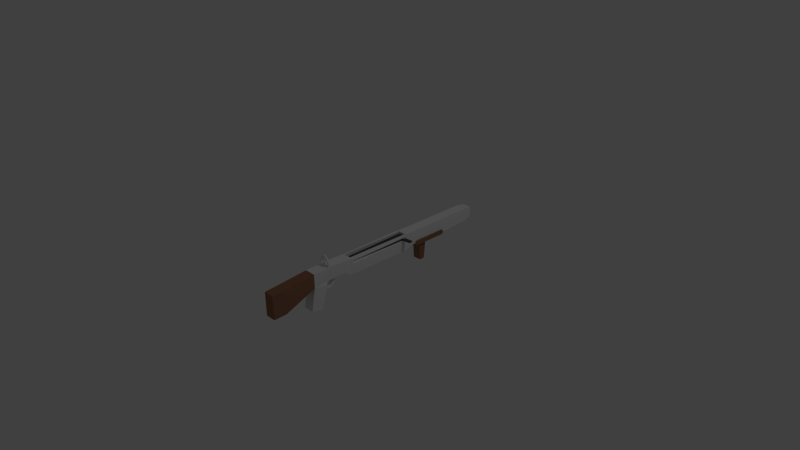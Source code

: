 # Source: RocketLauncher.blend  (saved by Blender 2.71.0; exported with 4.5.12 LTS)
import bpy
from mathutils import Matrix  # noqa: F401  (used for matrix-valued properties, if any)

bpy.ops.wm.read_factory_settings(use_empty=True)
scene = bpy.context.scene
scene.name = 'Scene'

# ---- collections
col_collection_1 = bpy.data.collections.new('Collection 1'); scene.collection.children.link(col_collection_1)

# ---- materials (node trees are filled in below, after node groups)
mat_rocketmaterial = bpy.data.materials.new('RocketMaterial')
mat_rocketmaterial.alpha_threshold = 0.0
mat_rocketmaterial.use_transparent_shadow = False
mat_rocketmaterial.diffuse_color = (0.2738, 0.2738, 0.2738, 1.0)
mat_rocketmaterial.roughness = 0.5
mat_rocketmaterial.line_color = (0.0, 0.0, 0.0, 1.0)
mat_rocketred = bpy.data.materials.new('RocketRed')
mat_rocketred.alpha_threshold = 0.0
mat_rocketred.use_transparent_shadow = False
mat_rocketred.diffuse_color = (0.8, 0.002849, 0.0, 1.0)
mat_rocketred.roughness = 0.5
mat_rocketred.line_color = (0.0, 0.0, 0.0, 1.0)
mat_rocketlaunchercylinder = bpy.data.materials.new('RocketLauncherCylinder')
mat_rocketlaunchercylinder.alpha_threshold = 0.0
mat_rocketlaunchercylinder.use_transparent_shadow = False
mat_rocketlaunchercylinder.diffuse_color = (0.08001, 0.08001, 0.08001, 1.0)
mat_rocketlaunchercylinder.roughness = 0.5
mat_rocketlaunchercylinder.line_color = (0.0, 0.0, 0.0, 1.0)
mat_rocketlauncher = bpy.data.materials.new('RocketLauncher')
mat_rocketlauncher.alpha_threshold = 0.0
mat_rocketlauncher.use_transparent_shadow = False
mat_rocketlauncher.roughness = 0.5
mat_rocketlauncher.line_color = (0.0, 0.0, 0.0, 1.0)
mat_rocketlauncherbarrel = bpy.data.materials.new('RocketLauncherBarrel')
mat_rocketlauncherbarrel.alpha_threshold = 0.0
mat_rocketlauncherbarrel.use_transparent_shadow = False
mat_rocketlauncherbarrel.diffuse_color = (0.0, 0.0, 0.0, 1.0)
mat_rocketlauncherbarrel.roughness = 0.5
mat_rocketlauncherbarrel.line_color = (0.0, 0.0, 0.0, 1.0)
mat_rocketlauncherwood = bpy.data.materials.new('RocketLauncherWood')
mat_rocketlauncherwood.alpha_threshold = 0.0
mat_rocketlauncherwood.use_transparent_shadow = False
mat_rocketlauncherwood.diffuse_color = (0.3032, 0.1461, 0.08713, 1.0)
mat_rocketlauncherwood.roughness = 0.5
mat_rocketlauncherwood.line_color = (0.0, 0.0, 0.0, 1.0)

# ---- material node trees

# ---- world
world_world = bpy.data.worlds.new('World'); scene.world = world_world
world_world.color = (0.05088, 0.05088, 0.05088)
world_world.use_sun_shadow = False
world_world.sun_shadow_jitter_overblur = 0.0
world_world.cycles.sampling_method = 'MANUAL'
world_world.cycles.sample_map_resolution = 256

# ---- cameras
cam_camera = bpy.data.cameras.new('Camera')
cam_camera.clip_end = 100.0
cam_camera.lens = 35.0
cam_camera.sensor_width = 32.0
cam_camera.sensor_height = 18.0
cam_camera.ortho_scale = 7.314
cam_camera.dof.focus_distance = 0.0
cam_camera.dof.aperture_fstop = 128.0

# ---- lights
light_lamp = bpy.data.lights.new('Lamp', 'POINT')
light_lamp.transmission_factor = 0.0
light_lamp.cutoff_distance = 30.0
light_lamp.energy = 100.0
light_lamp.shadow_buffer_clip_start = 1.001
light_lamp.shadow_soft_size = 0.1
light_lamp.shadow_maximum_resolution = 0.006
light_lamp.use_absolute_resolution = True
light_lamp.cycles.use_multiple_importance_sampling = False

# ---- meshes
me_cylinder_001 = bpy.data.meshes.new('Cylinder.001')
me_cylinder_001.from_pydata([(6.591e-08, 0.5458, -0.67), (6.591e-08, 0.5458, 0.9157), (0.1065, 0.5353, -0.67), (0.1065, 0.5353, 0.9157), (0.2089, 0.5043, -0.67), (0.2089, 0.5043, 0.9157), (0.3032, 0.4538, -0.67), (0.3032, 0.4538, 0.9157), (0.386, 0.386, -0.67), (0.386, 0.386, 0.9157), (0.4538, 0.3032, -0.67), (0.4538, 0.3032, 0.9157), (0.5043, 0.2089, -0.67), (0.5043, 0.2089, 0.9157), (0.5353, 0.1065, -0.67), (0.5353, 0.1065, 0.9157), (0.5458, -1.619e-07, -0.67), (0.5458, 1.419e-06, 0.9157), (0.5353, -0.1065, -0.67), (0.5353, -0.1065, 0.9157), (0.5043, -0.2089, -0.67), (0.5043, -0.2089, 0.9157), (0.4538, -0.3032, -0.67), (0.4538, -0.3032, 0.9157), (0.386, -0.386, -0.67), (0.386, -0.386, 0.9157), (0.3032, -0.4538, -0.67), (0.3032, -0.4538, 0.9157), (0.2089, -0.5043, -0.67), (0.2089, -0.5043, 0.9157), (0.1065, -0.5353, -0.67), (0.1065, -0.5353, 0.9157), (-1.119e-07, -0.5458, -0.67), (-1.119e-07, -0.5458, 0.9157), (-0.1065, -0.5353, -0.67), (-0.1065, -0.5353, 0.9157), (-0.2089, -0.5043, -0.67), (-0.2089, -0.5043, 0.9157), (-0.3032, -0.4538, -0.67), (-0.3032, -0.4538, 0.9157), (-0.386, -0.386, -0.67), (-0.386, -0.386, 0.9157), (-0.4538, -0.3032, -0.67), (-0.4538, -0.3032, 0.9157), (-0.5043, -0.2089, -0.67), (-0.5043, -0.2089, 0.9157), (-0.5353, -0.1065, -0.67), (-0.5353, -0.1065, 0.9157), (-0.5458, 3.239e-07, -0.67), (-0.5458, 1.904e-06, 0.9157), (-0.5353, 0.1065, -0.67), (-0.5353, 0.1065, 0.9157), (-0.5043, 0.2089, -0.67), (-0.5043, 0.2089, 0.9157), (-0.4538, 0.3032, -0.67), (-0.4538, 0.3032, 0.9157), (-0.386, 0.386, -0.67), (-0.386, 0.386, 0.9157), (-0.3032, 0.4538, -0.67), (-0.3032, 0.4538, 0.9157), (-0.2089, 0.5043, -0.67), (-0.2089, 0.5043, 0.9157), (-0.1065, 0.5353, -0.67), (-0.1065, 0.5353, 0.9157), (4.55e-07, -3.254e-07, -1.017), (4.563e-07, -3.254e-07, -1.017), (4.563e-07, -3.254e-07, -1.017), (4.563e-07, -3.254e-07, -1.017), (4.563e-07, -3.254e-07, -1.017), (4.563e-07, -3.254e-07, -1.017), (4.563e-07, -3.417e-07, -1.017), (4.563e-07, -3.417e-07, -1.017), (4.563e-07, -3.407e-07, -1.017), (4.563e-07, -3.417e-07, -1.017), (4.563e-07, -3.417e-07, -1.017), (4.563e-07, -3.254e-07, -1.017), (4.563e-07, -3.254e-07, -1.017), (4.563e-07, -3.254e-07, -1.017), (4.563e-07, -3.254e-07, -1.017), (4.563e-07, -3.254e-07, -1.017), (4.55e-07, -3.579e-07, -1.017), (4.563e-07, -3.254e-07, -1.017), (4.563e-07, -3.254e-07, -1.017), (4.563e-07, -3.254e-07, -1.017), (4.563e-07, -3.254e-07, -1.017), (4.563e-07, -3.254e-07, -1.017), (4.563e-07, -3.417e-07, -1.017), (4.563e-07, -3.417e-07, -1.017), (4.563e-07, -3.407e-07, -1.017), (4.563e-07, -3.417e-07, -1.017), (4.563e-07, -3.417e-07, -1.017), (4.563e-07, -3.254e-07, -1.017), (4.563e-07, -3.254e-07, -1.017), (4.563e-07, -3.254e-07, -1.017), (4.563e-07, -3.254e-07, -1.017), (4.563e-07, -3.254e-07, -1.017), (-3.181e-07, 0.7647, 1.217), (0.1492, 0.75, 1.217), (0.2926, 0.7065, 1.217), (0.4249, 0.6358, 1.217), (0.5407, 0.5407, 1.217), (0.6358, 0.4249, 1.217), (0.7065, 0.2926, 1.217), (0.75, 0.1492, 1.217), (0.7647, 1.283e-07, 1.217), (0.75, -0.1492, 1.217), (0.7065, -0.2926, 1.217), (0.6358, -0.4249, 1.217), (0.5407, -0.5407, 1.217), (0.4249, -0.6358, 1.217), (0.2926, -0.7065, 1.217), (0.1492, -0.75, 1.217), (-5.672e-07, -0.7647, 1.217), (-0.1492, -0.75, 1.217), (-0.2926, -0.7065, 1.217), (-0.4249, -0.6358, 1.217), (-0.5407, -0.5407, 1.217), (-0.6358, -0.4249, 1.217), (-0.7065, -0.2926, 1.217), (-0.75, -0.1492, 1.217), (-0.7647, 8.089e-07, 1.217), (-0.75, 0.1492, 1.217), (-0.7065, 0.2927, 1.217), (-0.6358, 0.4249, 1.217), (-0.5407, 0.5407, 1.217), (-0.4249, 0.6358, 1.217), (-0.2926, 0.7065, 1.217), (-0.1492, 0.75, 1.217), (3.113e-08, 0.8941, 0.9328), (0.1744, 0.8769, 0.9328), (0.8769, 0.1744, 0.9328), (0.8941, 4.545e-07, 0.9328), (0.8769, -0.1744, 0.9328), (0.1744, -0.8769, 0.9328), (-2.602e-07, -0.8941, 0.9328), (-0.1744, -0.8769, 0.9328), (-0.8769, -0.1744, 0.9328), (-0.8941, 1.25e-06, 0.9328), (-0.8769, 0.1744, 0.9328), (-0.1744, 0.8769, 0.9328), (-3.477e-07, 0.8941, 1.2), (0.1744, 0.8769, 1.2), (0.8769, 0.1744, 1.2), (0.8941, -5.27e-08, 1.2), (0.8769, -0.1744, 1.2), (0.1744, -0.8769, 1.2), (-6.39e-07, -0.8941, 1.2), (-0.1744, -0.8769, 1.2), (-0.8769, -0.1744, 1.2), (-0.8941, 7.432e-07, 1.2), (-0.8769, 0.1744, 1.2), (-0.1744, 0.8769, 1.2), (-3.181e-07, 0.7647, 1.299), (0.1492, 0.75, 1.299), (0.75, 0.1492, 1.299), (0.7647, 3.896e-07, 1.299), (0.75, -0.1492, 1.299), (0.1492, -0.75, 1.299), (-5.672e-07, -0.7647, 1.299), (-0.1492, -0.75, 1.299), (-0.75, -0.1492, 1.299), (-0.7647, 1.07e-06, 1.299), (-0.75, 0.1492, 1.299), (-0.1492, 0.75, 1.299), (-3.477e-07, 0.8941, 1.282), (0.1744, 0.8769, 1.282), (0.8769, 0.1744, 1.282), (0.8941, 2.086e-07, 1.282), (0.8769, -0.1744, 1.282), (0.1744, -0.8769, 1.282), (-6.39e-07, -0.8941, 1.282), (-0.1744, -0.8769, 1.282), (-0.8769, -0.1744, 1.282), (-0.8941, 1.004e-06, 1.282), (-0.8769, 0.1744, 1.282), (-0.1744, 0.8769, 1.282)], [], [(0, 1, 3, 2), (2, 3, 5, 4), (4, 5, 7, 6), (6, 7, 9, 8), (8, 9, 11, 10), (10, 11, 13, 12), (12, 13, 15, 14), (14, 15, 17, 16), (16, 17, 19, 18), (18, 19, 21, 20), (20, 21, 23, 22), (22, 23, 25, 24), (24, 25, 27, 26), (26, 27, 29, 28), (28, 29, 31, 30), (30, 31, 33, 32), (32, 33, 35, 34), (34, 35, 37, 36), (36, 37, 39, 38), (38, 39, 41, 40), (40, 41, 43, 42), (42, 43, 45, 44), (44, 45, 47, 46), (46, 47, 49, 48), (48, 49, 51, 50), (50, 51, 53, 52), (52, 53, 55, 54), (54, 55, 57, 56), (56, 57, 59, 58), (58, 59, 61, 60), (113, 35, 135, 147), (62, 63, 1, 0), (60, 61, 63, 62), (56, 58, 93, 92), (64, 65, 66, 67, 68, 69, 70, 71, 72, 73, 74, 75, 76, 77, 78, 79, 80, 81, 82, 83, 84, 85, 86, 87, 88, 89, 90, 91, 92, 93, 94, 95), (34, 36, 82, 81), (12, 14, 71, 70), (62, 0, 64, 95), (40, 42, 85, 84), (18, 20, 74, 73), (46, 48, 88, 87), (2, 4, 66, 65), (24, 26, 77, 76), (52, 54, 91, 90), (8, 10, 69, 68), (30, 32, 80, 79), (58, 60, 94, 93), (36, 38, 83, 82), (0, 2, 65, 64), (14, 16, 72, 71), (42, 44, 86, 85), (20, 22, 75, 74), (48, 50, 89, 88), (4, 6, 67, 66), (26, 28, 78, 77), (54, 56, 92, 91), (32, 34, 81, 80), (10, 12, 70, 69), (60, 62, 95, 94), (38, 40, 84, 83), (16, 18, 73, 72), (44, 46, 87, 86), (22, 24, 76, 75), (50, 52, 90, 89), (6, 8, 68, 67), (28, 30, 79, 78), (97, 96, 127, 126, 125, 124, 123, 122, 121, 120, 119, 118, 117, 116, 115, 114, 113, 112, 111, 110, 109, 108, 107, 106, 105, 104, 103, 102, 101, 100, 99, 98), (7, 5, 98, 99), (29, 27, 109, 110), (57, 55, 123, 124), (97, 141, 165, 153), (13, 11, 101, 102), (63, 61, 126, 127), (41, 39, 115, 116), (19, 17, 131, 132), (47, 45, 118, 119), (25, 23, 107, 108), (53, 51, 121, 122), (9, 7, 99, 100), (31, 29, 110, 111), (59, 57, 124, 125), (37, 35, 113, 114), (15, 13, 102, 103), (149, 148, 172, 173), (43, 41, 116, 117), (21, 19, 105, 106), (35, 33, 134, 135), (5, 3, 97, 98), (27, 25, 108, 109), (55, 53, 122, 123), (11, 9, 100, 101), (63, 127, 151, 139), (61, 59, 125, 126), (39, 37, 114, 115), (121, 150, 174, 162), (51, 49, 137, 138), (45, 43, 117, 118), (23, 21, 106, 107), (138, 137, 149, 150), (135, 134, 146, 147), (132, 131, 143, 144), (128, 139, 151, 140), (137, 136, 148, 149), (134, 133, 145, 146), (129, 128, 140, 141), (131, 130, 142, 143), (96, 97, 153, 152), (105, 144, 168, 156), (31, 111, 145, 133), (1, 63, 139, 128), (120, 121, 162, 161), (121, 51, 138, 150), (49, 47, 136, 137), (97, 3, 129, 141), (33, 31, 133, 134), (140, 151, 175, 164), (47, 119, 148, 136), (3, 1, 128, 129), (17, 15, 130, 131), (15, 103, 142, 130), (105, 19, 132, 144), (142, 103, 154, 166), (163, 152, 164, 175), (152, 153, 165, 164), (161, 162, 174, 173), (154, 155, 167, 166), (158, 159, 171, 170), (160, 161, 173, 172), (155, 156, 168, 167), (157, 158, 170, 169), (127, 96, 152, 163), (146, 145, 169, 170), (103, 104, 155, 154), (143, 142, 166, 167), (151, 127, 163, 175), (112, 113, 159, 158), (113, 147, 171, 159), (119, 120, 161, 160), (150, 149, 173, 174), (147, 146, 170, 171), (148, 119, 160, 172), (104, 105, 156, 155), (144, 143, 167, 168), (145, 111, 157, 169), (141, 140, 164, 165), (111, 112, 158, 157)])
me_cylinder_001.polygons.foreach_set('material_index', [0, 0, 0, 0, 0, 0, 0, 0, 0, 0, 0, 0, 0, 0, 0, 0, 0, 0, 0, 0, 0, 0, 0, 0, 0, 0, 0, 0, 0, 0, 1, 0, 0, 1, 1, 1, 1, 1, 1, 1, 1, 1, 1, 1, 1, 1, 1, 1, 1, 1, 1, 1, 1, 1, 1, 1, 1, 1, 1, 1, 1, 1, 1, 1, 1, 1, 0, 0, 0, 0, 1, 0, 0, 0, 1, 0, 0, 0, 0, 0, 0, 0, 0, 1, 0, 0, 1, 0, 0, 0, 0, 1, 0, 0, 1, 1, 0, 0, 1, 1, 1, 1, 1, 1, 1, 1, 1, 1, 1, 1, 1, 1, 1, 1, 1, 1, 0, 1, 1, 1, 1, 1, 1, 1, 1, 1, 1, 1, 1, 1, 1, 1, 1, 1, 1, 1, 1, 1, 1, 1, 1, 1, 1, 1, 1, 1])
me_cylinder_001.materials.append(mat_rocketmaterial)
me_cylinder_001.materials.append(mat_rocketred)
me_cylinder_001.use_remesh_preserve_volume = False
me_cylinder_001.use_remesh_preserve_attributes = False
me_cylinder_001.use_mirror_vertex_groups = False
me_cylinder_001.update()
me_cylinder = bpy.data.meshes.new('Cylinder')
me_cylinder.from_pydata([(0.0, 1.0, -4.687), (1.097e-08, 0.9076, 5.684), (0.1951, 0.9808, -4.687), (0.1771, 0.8902, 5.684), (0.3827, 0.9239, -4.687), (0.3473, 0.8385, 5.684), (0.5556, 0.8315, -4.687), (0.5043, 0.7547, 5.684), (0.7071, 0.7071, -4.687), (0.6418, 0.6418, 5.684), (0.8315, 0.5556, -4.687), (0.7547, 0.5043, 5.684), (0.9239, 0.3827, -4.687), (0.8385, 0.3473, 5.684), (0.9808, 0.1951, -4.687), (0.8902, 0.1771, 5.684), (1.0, -2.283e-06, -4.687), (0.9076, 3.091e-06, 5.684), (0.9808, -0.1951, -4.687), (0.8902, -0.1771, 5.684), (0.9239, -0.3827, -4.687), (0.8385, -0.3473, 5.684), (0.8315, -0.5556, -4.687), (0.7547, -0.5043, 5.684), (0.7071, -0.7071, -4.687), (0.6418, -0.6418, 5.684), (0.5556, -0.8315, -4.687), (0.5043, -0.7547, 5.684), (0.3827, -0.9239, -4.687), (0.3473, -0.8385, 5.684), (0.1951, -0.9808, -4.687), (0.1771, -0.8902, 5.684), (-3.258e-07, -1.0, -4.687), (-2.848e-07, -0.9076, 5.684), (-0.1951, -0.9808, -4.687), (-0.1771, -0.8902, 5.684), (-0.3827, -0.9239, -4.687), (-0.3473, -0.8385, 5.684), (-0.5556, -0.8315, -4.687), (-0.5043, -0.7547, 5.684), (-0.7071, -0.7071, -4.687), (-0.6418, -0.6418, 5.684), (-0.8315, -0.5556, -4.687), (-0.7547, -0.5043, 5.684), (-0.9239, -0.3827, -4.687), (-0.8385, -0.3473, 5.684), (-0.9808, -0.1951, -4.687), (-0.8902, -0.1771, 5.684), (-1.0, -1.393e-06, -4.687), (-0.9076, 3.899e-06, 5.684), (-0.9808, 0.1951, -4.687), (-0.8902, 0.1771, 5.684), (-0.9239, 0.3827, -4.687), (-0.8385, 0.3473, 5.684), (-0.8315, 0.5556, -4.687), (-0.7547, 0.5043, 5.684), (-0.7071, 0.7071, -4.687), (-0.6418, 0.6418, 5.684), (-0.5556, 0.8315, -4.687), (-0.5043, 0.7547, 5.684), (-0.3827, 0.9239, -4.687), (-0.3473, 0.8385, 5.684), (-0.1951, 0.9808, -4.687), (-0.1771, 0.8902, 5.684), (1.893e-07, 1.0, -5.306), (0.1951, 0.9808, -5.306), (0.3827, 0.9239, -5.306), (0.5556, 0.8315, -5.306), (0.7071, 0.7071, -5.306), (0.8315, 0.5556, -5.306), (0.9239, 0.3827, -5.306), (0.9808, 0.1951, -5.306), (1.0, -6.606e-07, -5.306), (0.9808, -0.1951, -5.306), (0.9239, -0.3827, -5.306), (0.8315, -0.5556, -5.306), (0.7071, -0.7071, -5.306), (0.5556, -0.8315, -5.306), (0.3827, -0.9239, -5.306), (0.1951, -0.9808, -5.306), (-1.366e-07, -1.0, -5.306), (-0.1951, -0.9808, -5.306), (-0.3827, -0.9239, -5.306), (-0.5556, -0.8315, -5.306), (-0.7071, -0.7071, -5.306), (-0.8315, -0.5556, -5.306), (-0.9239, -0.3827, -5.306), (-0.9808, -0.1951, -5.306), (-1.0, 2.296e-07, -5.306), (-0.9808, 0.1951, -5.306), (-0.9239, 0.3827, -5.306), (-0.8315, 0.5556, -5.306), (-0.7071, 0.7071, -5.306), (-0.5556, 0.8315, -5.306), (-0.3827, 0.9239, -5.306), (-0.1951, 0.9808, -5.306), (1.091, 0.684, -4.687), (1.102, 0.4883, -4.687), (1.091, 0.684, -5.306), (1.102, 0.4883, -5.306), (2.614, 0.7671, -4.687), (2.624, 0.5714, -4.687), (2.614, 0.7671, -5.306), (2.624, 0.5714, -5.306)], [], [(0, 1, 3, 2), (2, 3, 5, 4), (4, 5, 7, 6), (6, 7, 9, 8), (8, 9, 11, 10), (10, 11, 13, 12), (12, 13, 15, 14), (14, 15, 17, 16), (16, 17, 19, 18), (18, 19, 21, 20), (20, 21, 23, 22), (22, 23, 25, 24), (24, 25, 27, 26), (26, 27, 29, 28), (28, 29, 31, 30), (30, 31, 33, 32), (32, 33, 35, 34), (34, 35, 37, 36), (36, 37, 39, 38), (38, 39, 41, 40), (40, 41, 43, 42), (42, 43, 45, 44), (44, 45, 47, 46), (46, 47, 49, 48), (48, 49, 51, 50), (50, 51, 53, 52), (52, 53, 55, 54), (54, 55, 57, 56), (56, 57, 59, 58), (58, 59, 61, 60), (3, 1, 63, 61, 59, 57, 55, 53, 51, 49, 47, 45, 43, 41, 39, 37, 35, 33, 31, 29, 27, 25, 23, 21, 19, 17, 15, 13, 11, 9, 7, 5), (62, 63, 1, 0), (60, 61, 63, 62), (60, 62, 95, 94), (64, 65, 66, 67, 68, 69, 70, 71, 72, 73, 74, 75, 76, 77, 78, 79, 80, 81, 82, 83, 84, 85, 86, 87, 88, 89, 90, 91, 92, 93, 94, 95), (38, 40, 84, 83), (16, 18, 73, 72), (44, 46, 87, 86), (22, 24, 76, 75), (50, 52, 90, 89), (6, 8, 68, 67), (28, 30, 79, 78), (56, 58, 93, 92), (34, 36, 82, 81), (12, 14, 71, 70), (62, 0, 64, 95), (40, 42, 85, 84), (18, 20, 74, 73), (46, 48, 88, 87), (2, 4, 66, 65), (24, 26, 77, 76), (52, 54, 91, 90), (8, 10, 69, 68), (30, 32, 80, 79), (58, 60, 94, 93), (36, 38, 83, 82), (0, 2, 65, 64), (14, 16, 72, 71), (42, 44, 86, 85), (20, 22, 75, 74), (48, 50, 89, 88), (4, 6, 67, 66), (26, 28, 78, 77), (54, 56, 92, 91), (32, 34, 81, 80), (69, 10, 96, 98), (98, 96, 100, 102), (12, 70, 99, 97), (70, 69, 98, 99), (10, 12, 97, 96), (100, 101, 103, 102), (97, 99, 103, 101), (99, 98, 102, 103), (96, 97, 101, 100)])
me_cylinder.materials.append(mat_rocketlaunchercylinder)
me_cylinder.use_remesh_preserve_volume = False
me_cylinder.use_remesh_preserve_attributes = False
me_cylinder.use_mirror_vertex_groups = False
me_cylinder.update()
me_cube = bpy.data.meshes.new('Cube')
me_cube.from_pydata([(1.0, 1.0, -1.0), (1.0, -1.0, -1.0), (-1.0, -1.0, -1.0), (-1.0, 1.0, -1.0), (1.0, 2.078, 3.068), (1.0, 0.07827, 3.068), (-1.0, 0.07827, 3.068), (-1.0, 2.078, 3.068), (1.788e-07, 1.0, -1.0), (1.0, 1.539, 1.034), (-1.0, 1.539, 1.034), (1.0, -5.258, 4.802), (4.394e-07, 1.664, 1.629), (-0.5, 1.0, -1.0), (1.0, 1.809, 2.051), (-1.0, 1.809, 2.051), (-1.0, -5.258, 0.4024), (0.5, 1.0, -1.0), (1.0, 1.27, 0.01712), (-1.0, 1.27, 0.01712), (1.0, -5.258, 0.4024), (-0.3531, 1.664, 1.629), (0.3531, 1.664, 1.629), (2.384e-07, 1.809, 2.051), (2.086e-07, 1.27, 0.01712), (-0.5, 1.27, 0.01712), (-0.5, 1.809, 2.051), (0.5, 1.809, 2.051), (0.5, 1.27, 0.01712), (-0.75, 1.0, -1.0), (1.0, 1.943, 2.56), (-1.0, 1.943, 2.56), (-1.0, 5.455, 5.111), (0.75, 1.0, -1.0), (1.0, 1.135, -0.4914), (-1.0, 1.135, -0.4914), (1.0, 5.455, 5.111), (-0.75, 1.539, 1.034), (0.75, 1.539, 1.034), (2.384e-07, 1.943, 2.56), (2.235e-07, 1.404, 0.5257), (-0.25, 1.0, -1.0), (1.0, 1.674, 1.543), (-1.0, 1.674, 1.543), (-1.0, 5.455, 3.068), (0.25, 1.0, -1.0), (1.0, 1.404, 0.5257), (-1.0, 1.404, 0.5257), (1.0, 5.455, 3.068), (-0.1765, 1.664, 1.629), (0.1765, 1.664, 1.629), (4.394e-07, 1.759, 1.988), (1.937e-07, 1.135, -0.4914), (-0.75, 1.27, 0.01712), (-0.25, 1.27, 0.01712), (-0.5, 1.404, 0.5257), (-0.5, 1.135, -0.4914), (-0.75, 1.809, 2.051), (-0.25, 1.809, 2.051), (-0.5, 1.943, 2.56), (-0.3531, 1.759, 1.988), (0.25, 1.809, 2.051), (0.75, 1.809, 2.051), (0.5, 1.943, 2.56), (0.3531, 1.759, 1.988), (0.25, 1.27, 0.01712), (0.75, 1.27, 0.01712), (0.5, 1.404, 0.5257), (0.5, 1.135, -0.4914), (-0.75, 1.135, -0.4914), (-0.75, 1.674, 1.543), (0.1765, 1.759, 1.988), (0.25, 1.135, -0.4914), (-0.75, 1.404, 0.5257), (-0.25, 1.404, 0.5257), (-0.25, 1.135, -0.4914), (-0.75, 1.943, 2.56), (-0.25, 1.943, 2.56), (-0.1765, 1.759, 1.988), (0.25, 1.943, 2.56), (0.75, 1.943, 2.56), (0.75, 1.674, 1.543), (0.25, 1.404, 0.5257), (0.75, 1.404, 0.5257), (0.75, 1.135, -0.4914), (6.402e-07, 2.47, 1.415), (-0.3531, 2.47, 1.415), (0.3531, 2.47, 1.415), (-0.1765, 2.47, 1.415), (0.1765, 2.47, 1.415), (6.402e-07, 2.565, 1.774), (-0.3531, 2.565, 1.774), (0.3531, 2.565, 1.774), (0.1765, 2.565, 1.774), (-0.1765, 2.565, 1.774), (1.0, 2.078, 5.111), (1.0, 0.07827, 5.111), (-1.0, 0.07827, 5.111), (-1.0, 2.078, 5.111), (-0.3531, 2.777, 1.356), (6.914e-07, 2.777, 1.356), (-1.0, -7.2, 4.802), (1.0, -7.2, 0.4024), (-1.0, -7.2, 0.4024), (1.0, -7.2, 4.802), (-1.0, -5.258, 4.802), (0.3531, 2.777, 1.356), (-0.1765, 2.777, 1.356), (0.1765, 2.777, 1.356), (6.914e-07, 2.695, 1.718), (-0.3531, 2.695, 1.718), (0.3531, 2.695, 1.718), (0.1765, 2.695, 1.718), (-0.1765, 2.695, 1.718), (-0.3531, 3.145, 1.449), (9.236e-07, 3.145, 1.449), (0.3531, 3.145, 1.449), (-0.1765, 3.145, 1.449), (0.1765, 3.145, 1.449), (9.236e-07, 3.063, 1.811), (-0.3531, 3.063, 1.811), (0.3531, 3.063, 1.811), (0.1765, 3.063, 1.811), (-0.1765, 3.063, 1.811), (-0.3531, 3.404, 1.556), (9.635e-07, 3.404, 1.556), (0.3531, 3.404, 1.556), (-0.1765, 3.404, 1.556), (0.1765, 3.404, 1.556), (9.635e-07, 3.101, 1.771), (-0.3531, 3.101, 1.771), (0.3531, 3.101, 1.771), (0.1765, 3.101, 1.771), (-0.1765, 3.101, 1.771), (-0.3531, 3.969, 2.466), (1.265e-06, 3.969, 2.466), (0.3531, 3.969, 2.466), (-0.1765, 3.969, 2.466), (0.1765, 3.969, 2.466), (1.265e-06, 3.61, 2.371), (-0.3531, 3.61, 2.371), (0.3531, 3.61, 2.371), (0.1765, 3.61, 2.371), (-0.1765, 3.61, 2.371), (-0.3531, 3.78, 3.183), (1.523e-06, 3.78, 3.183), (0.3531, 3.78, 3.183), (-0.1765, 3.78, 3.183), (0.1765, 3.78, 3.183), (1.523e-06, 3.421, 3.088), (-0.3531, 3.421, 3.088), (0.3531, 3.421, 3.088), (0.1765, 3.421, 3.088), (-0.1765, 3.421, 3.088), (-1.0, 5.755, 5.121), (1.0, 5.755, 5.121), (-1.0, 5.755, 2.058), (1.0, 5.755, 2.058), (-1.0, 17.49, 5.121), (1.0, 17.49, 5.121), (-1.0, 17.49, 2.058), (1.0, 17.49, 2.058), (-1.0, 18.09, 5.039), (1.0, 18.09, 5.039), (-1.0, 18.09, 2.741), (1.0, 18.09, 2.741), (-1.0, 30.37, 5.039), (1.0, 30.37, 5.039), (-1.0, 30.37, 2.741), (1.0, 30.37, 2.741), (-0.8107, 31.06, 4.821), (0.8107, 31.06, 4.821), (-0.8107, 31.06, 2.958), (0.8107, 31.06, 2.958), (-0.6512, 31.06, 4.638), (0.6512, 31.06, 4.638), (-0.6512, 31.06, 3.142), (0.6512, 31.06, 3.142), (-0.6512, 29.84, 4.638), (0.6512, 29.84, 4.638), (-0.6512, 29.84, 3.142), (0.6512, 29.84, 3.142), (-0.6713, 5.755, 5.121), (0.6713, 5.755, 5.121), (-0.6713, 17.49, 5.121), (0.6713, 17.49, 5.121), (-0.6713, 5.755, 2.934), (0.6713, 5.755, 2.934), (-0.6713, 17.49, 2.934), (0.6713, 17.49, 2.934), (1.025, 18.44, 2.741), (-1.025, 18.44, 2.741), (-1.025, 24.84, 2.741), (1.025, 24.84, 2.741), (1.025, 18.44, 2.509), (-1.025, 18.44, 2.509), (-1.025, 24.84, 2.509), (1.025, 24.84, 2.509), (0.7801, 19.98, 2.509), (-0.7801, 19.98, 2.509), (-0.7801, 21.0, 2.509), (0.7801, 21.0, 2.509), (0.7801, 19.98, -0.7816), (-0.7801, 19.98, -0.7816), (-0.7801, 21.0, -0.7816), (0.7801, 21.0, -0.7816), (1.0, 5.932, 4.619), (1.0, 5.932, 4.212), (1.0, 17.31, 4.619), (1.0, 17.31, 4.212), (0.717, 5.932, 4.619), (0.717, 5.932, 4.212), (0.717, 17.31, 4.619), (0.717, 17.31, 4.212), (1.226, 18.44, 2.741), (-1.226, 18.44, 2.741), (-1.226, 24.84, 2.741), (1.226, 24.84, 2.741), (1.226, 18.44, 2.509), (-1.226, 18.44, 2.509), (-1.226, 24.84, 2.509), (1.226, 24.84, 2.509), (1.025, 18.44, 3.296), (-1.025, 18.44, 3.296), (-1.025, 24.84, 3.296), (1.025, 24.84, 3.296), (1.226, 18.44, 3.296), (-1.226, 18.44, 3.296), (-1.226, 24.84, 3.296), (1.226, 24.84, 3.296), (-1.0, 2.623, 5.174), (1.0, 2.623, 5.174), (1.0, 2.321, 5.174), (-1.0, 2.321, 5.174), (-1.0, 2.623, 5.229), (1.0, 2.623, 5.229), (1.0, 2.321, 5.229), (-1.0, 2.321, 5.229), (2.103e-07, 2.594, 6.667), (2.103e-07, 2.34, 6.667), (-0.3503, 2.594, 6.571), (-0.3503, 2.34, 6.571), (-0.6474, 2.594, 6.242), (-0.6474, 2.34, 6.242), (-0.8458, 2.594, 5.749), (-0.8458, 2.34, 5.749), (-0.9155, 2.594, 5.168), (-0.9155, 2.34, 5.168), (0.9155, 2.594, 5.168), (0.9155, 2.34, 5.168), (0.8458, 2.594, 5.749), (0.8458, 2.34, 5.749), (0.6474, 2.594, 6.242), (0.6474, 2.34, 6.242), (0.3504, 2.594, 6.571), (0.3504, 2.34, 6.571), (2.45e-07, 2.594, 6.342), (2.45e-07, 2.34, 6.342), (-0.2719, 2.594, 6.268), (-0.2719, 2.34, 6.268), (-0.5025, 2.594, 6.012), (-0.5025, 2.34, 6.012), (-0.6565, 2.594, 5.63), (-0.6565, 2.34, 5.63), (-0.7106, 2.594, 5.179), (-0.7106, 2.34, 5.179), (0.7106, 2.594, 5.179), (0.7106, 2.34, 5.179), (0.6565, 2.594, 5.63), (0.6565, 2.34, 5.63), (0.5025, 2.594, 6.012), (0.5025, 2.34, 6.012), (0.2719, 2.594, 6.268), (0.2719, 2.34, 6.268), (-0.142, 2.623, 5.229), (0.142, 2.623, 5.229), (0.142, 2.321, 5.229), (-0.142, 2.321, 5.229), (-0.142, 2.623, 5.721), (0.142, 2.623, 5.721), (0.142, 2.321, 5.721), (-0.142, 2.321, 5.721)], [], [(0, 1, 2, 3, 29, 13, 41, 8, 45, 17, 33), (85, 88, 107, 100), (0, 34, 18, 46, 9, 42, 14, 30, 4, 5, 1), (1, 5, 6, 2), (2, 6, 7, 31, 15, 43, 10, 47, 19, 35, 3), (69, 29, 3, 35), (70, 37, 10, 43), (51, 71, 93, 90), (72, 45, 8, 52), (73, 53, 19, 47), (74, 54, 25, 55), (75, 41, 13, 56), (76, 57, 15, 31), (77, 58, 26, 59), (71, 64, 92, 93), (79, 61, 23, 39), (80, 62, 27, 63), (81, 38, 22, 64), (82, 65, 24, 40), (83, 66, 28, 67), (84, 33, 17, 68), (53, 69, 35, 19), (25, 56, 69, 53), (56, 13, 29, 69), (57, 70, 43, 15), (26, 60, 70, 57), (60, 21, 37, 70), (61, 71, 51, 23), (27, 64, 71, 61), (60, 78, 94, 91), (65, 72, 52, 24), (28, 68, 72, 65), (68, 17, 45, 72), (37, 73, 47, 10), (21, 55, 73, 37), (55, 25, 53, 73), (49, 74, 55, 21), (12, 40, 74, 49), (40, 24, 54, 74), (54, 75, 56, 25), (24, 52, 75, 54), (52, 8, 41, 75), (107, 99, 114, 117), (108, 100, 115, 118), (59, 26, 57, 76), (100, 107, 117, 115), (113, 109, 119, 123), (39, 23, 58, 77), (58, 78, 60, 26), (23, 51, 78, 58), (78, 51, 90, 94), (20, 11, 104, 102), (105, 16, 103, 101), (63, 27, 61, 79), (11, 105, 101, 104), (103, 102, 104, 101), (30, 14, 62, 80), (62, 81, 64, 27), (14, 42, 81, 62), (42, 9, 38, 81), (50, 82, 40, 12), (22, 67, 82, 50), (67, 28, 65, 82), (38, 83, 67, 22), (9, 46, 83, 38), (46, 18, 66, 83), (66, 84, 68, 28), (18, 34, 84, 66), (34, 0, 33, 84), (90, 93, 112, 109), (93, 92, 111, 112), (91, 94, 113, 110), (94, 90, 109, 113), (64, 22, 87, 92), (21, 60, 91, 86), (22, 50, 89, 87), (49, 21, 86, 88), (50, 12, 85, 89), (12, 49, 88, 85), (89, 85, 100, 108), (88, 86, 99, 107), (87, 89, 108, 106), (86, 91, 110, 99), (92, 87, 106, 111), (36, 32, 230, 231), (4, 30, 80), (7, 6, 97, 98), (5, 96, 11, 20), (4, 80, 63), (5, 4, 95, 96), (4, 63, 79), (4, 79, 39), (4, 39, 77), (4, 77, 59), (4, 59, 76), (4, 76, 31, 7), (6, 5, 20, 16), (96, 95, 98, 97), (96, 97, 105, 11), (97, 6, 16, 105), (16, 20, 102, 103), (95, 4, 48, 36), (7, 98, 32, 44), (4, 7, 44, 48), (36, 48, 157, 155), (117, 114, 124, 127), (118, 115, 125, 128), (115, 117, 127, 125), (123, 119, 129, 133), (106, 108, 118, 116), (99, 110, 120, 114), (111, 106, 116, 121), (109, 112, 122, 119), (112, 111, 121, 122), (110, 113, 123, 120), (127, 124, 134, 137), (128, 125, 135, 138), (125, 127, 137, 135), (133, 129, 139, 143), (116, 118, 128, 126), (114, 120, 130, 124), (121, 116, 126, 131), (119, 122, 132, 129), (122, 121, 131, 132), (120, 123, 133, 130), (137, 134, 144, 147), (138, 135, 145, 148), (135, 137, 147, 145), (143, 139, 149, 153), (126, 128, 138, 136), (124, 130, 140, 134), (131, 126, 136, 141), (129, 132, 142, 139), (132, 131, 141, 142), (130, 133, 143, 140), (149, 145, 147, 153), (151, 146, 148, 152), (153, 147, 144, 150), (152, 148, 145, 149), (136, 138, 148, 146), (134, 140, 150, 144), (141, 136, 146, 151), (139, 142, 152, 149), (142, 141, 151, 152), (140, 143, 153, 150), (157, 161, 209, 207), (44, 32, 154, 156), (48, 44, 156, 157), (32, 36, 155, 154), (159, 161, 165, 163), (156, 154, 158, 160), (157, 156, 160, 161), (158, 154, 182, 184), (163, 165, 169, 167), (160, 158, 162, 164), (161, 160, 164, 165), (158, 159, 163, 162), (167, 169, 173, 171), (164, 162, 166, 168), (164, 168, 192, 191), (162, 163, 167, 166), (171, 173, 177, 175), (168, 166, 170, 172), (169, 168, 172, 173), (166, 167, 171, 170), (175, 177, 181, 179), (172, 170, 174, 176), (173, 172, 176, 177), (170, 171, 175, 174), (181, 180, 178, 179), (176, 174, 178, 180), (177, 176, 180, 181), (174, 175, 179, 178), (184, 182, 186, 188), (155, 159, 185, 183), (159, 158, 184, 185), (154, 155, 183, 182), (186, 187, 189, 188), (183, 185, 189, 187), (188, 189, 165, 164), (182, 183, 187, 186), (165, 164, 191, 190), (190, 191, 195, 194), (189, 185, 165), (168, 169, 193, 192), (184, 188, 164), (169, 165, 190, 193), (194, 195, 199, 198), (192, 193, 197, 196), (192, 196, 220, 216), (197, 193, 217, 221), (198, 199, 203, 202), (196, 197, 201, 200), (197, 194, 198, 201), (195, 196, 200, 199), (202, 203, 204, 205), (200, 201, 205, 204), (201, 198, 202, 205), (199, 200, 204, 203), (207, 209, 213, 211), (159, 155, 206, 208), (161, 159, 208, 209), (155, 157, 207, 206), (210, 211, 213, 212), (208, 206, 210, 212), (209, 208, 212, 213), (206, 207, 211, 210), (217, 214, 218, 221), (215, 216, 220, 219), (195, 191, 215, 219), (190, 194, 218, 214), (194, 197, 221, 218), (196, 195, 219, 220), (215, 191, 223, 227), (190, 214, 226, 222), (225, 222, 226, 229), (223, 224, 228, 227), (192, 216, 228, 224), (217, 193, 225, 229), (214, 217, 229, 226), (216, 215, 227, 228), (193, 190, 222, 225), (191, 192, 224, 223), (231, 230, 234, 235), (32, 98, 233, 230), (95, 36, 231, 232), (98, 95, 232, 233), (235, 234, 274, 275), (230, 233, 237, 234), (232, 231, 235, 236), (233, 232, 236, 237), (240, 242, 243, 241), (256, 257, 259, 258), (243, 245, 263, 261), (248, 250, 251, 249), (268, 269, 271, 270), (272, 273, 257, 256), (258, 259, 261, 260), (245, 247, 265, 263), (249, 251, 269, 267), (251, 253, 271, 269), (270, 271, 273, 272), (239, 241, 259, 257), (255, 239, 257, 273), (262, 263, 265, 264), (241, 243, 261, 259), (248, 249, 267, 266), (266, 267, 269, 268), (247, 246, 264, 265), (242, 244, 245, 243), (250, 248, 266, 268), (242, 240, 258, 260), (252, 254, 255, 253), (244, 242, 260, 262), (253, 255, 273, 271), (275, 274, 278, 279), (234, 237, 277, 274), (236, 235, 275, 276), (237, 236, 276, 277), (281, 280, 279, 278), (274, 277, 281, 278), (276, 275, 279, 280), (277, 276, 280, 281), (238, 254, 272, 256), (238, 240, 241, 239), (254, 238, 239, 255), (240, 238, 256, 258), (254, 252, 270, 272), (260, 261, 263, 262), (250, 252, 253, 251), (252, 250, 268, 270), (246, 244, 262, 264), (244, 246, 247, 245), (189, 185, 184, 188)])
me_cube.polygons.foreach_set('material_index', [0, 0, 0, 0, 0, 0, 0, 0, 0, 0, 0, 0, 0, 0, 0, 0, 0, 0, 0, 0, 0, 0, 0, 0, 0, 0, 0, 0, 0, 0, 0, 0, 0, 0, 0, 0, 0, 0, 0, 0, 0, 0, 0, 0, 0, 0, 0, 0, 0, 0, 0, 2, 2, 0, 2, 2, 0, 0, 0, 0, 0, 0, 0, 0, 0, 0, 0, 0, 0, 0, 0, 0, 0, 0, 0, 0, 0, 0, 0, 0, 0, 0, 0, 0, 0, 0, 0, 2, 0, 0, 0, 0, 0, 0, 0, 0, 2, 0, 2, 2, 2, 0, 0, 0, 0, 0, 0, 0, 0, 0, 0, 0, 0, 0, 0, 0, 0, 0, 0, 0, 0, 0, 0, 0, 0, 0, 0, 0, 0, 0, 0, 0, 0, 0, 0, 0, 0, 0, 0, 0, 0, 0, 0, 0, 0, 0, 0, 0, 0, 0, 0, 0, 0, 0, 0, 0, 0, 0, 0, 0, 0, 0, 0, 0, 0, 0, 0, 0, 0, 1, 0, 0, 0, 0, 0, 0, 0, 0, 0, 0, 0, 0, 2, 0, 0, 0, 0, 2, 2, 2, 2, 2, 2, 2, 2, 2, 2, 2, 2, 0, 0, 0, 0, 0, 0, 0, 0, 2, 2, 2, 2, 2, 2, 2, 2, 2, 2, 2, 2, 2, 2, 0, 0, 0, 0, 0, 0, 0, 0, 0, 0, 0, 0, 0, 0, 0, 0, 0, 0, 0, 0, 0, 0, 0, 0, 0, 0, 0, 0, 0, 0, 0, 0, 0, 0, 0, 0, 0, 0, 0, 0, 0, 0, 0, 0, 0, 0, 0, 0, 0, 0, 0, 0, 0])
me_cube.materials.append(mat_rocketlauncher)
me_cube.materials.append(mat_rocketlauncherbarrel)
me_cube.materials.append(mat_rocketlauncherwood)
me_cube.use_remesh_preserve_volume = False
me_cube.use_remesh_preserve_attributes = False
me_cube.use_mirror_vertex_groups = False
me_cube.update()

# ---- objects
ob_rocket = bpy.data.objects.new('Rocket', me_cylinder_001)
ob_slider = bpy.data.objects.new('Slider', me_cylinder)
ob_body = bpy.data.objects.new('Body', me_cube)
ob_lamp = bpy.data.objects.new('Lamp', light_lamp)
ob_camera = bpy.data.objects.new('Camera', cam_camera)

# ---- transforms, parenting, visibility, modifiers, constraints
ob_rocket.location = (0.0, 0.02186, 0.02885)
ob_rocket.rotation_euler = (1.571, -0.0, 0.0)
ob_rocket.scale = (0.06971, 0.06971, 0.3486)
ob_rocket.lineart.crease_threshold = 0.0
ob_slider.location = (0.0, 0.03197, 0.03314)
ob_slider.rotation_euler = (1.571, -0.0, 0.0)
ob_slider.scale = (0.08421, 0.08421, 0.08421)
ob_slider.lineart.crease_threshold = 0.0
ob_body.location = (0.0, -1.015, -0.3068)
ob_body.scale = (0.08914, 0.08914, 0.08914)
ob_body.lock_rotations_4d = False
ob_body.empty_display_type = 'ARROWS'
ob_body.lineart.crease_threshold = 0.0
_m = ob_body.modifiers.new('Smooth', 'SMOOTH')
ob_lamp.location = (4.076, 1.005, 5.904)
ob_lamp.rotation_euler = (0.6503, 0.05522, 1.866)
ob_lamp.lock_rotations_4d = False
ob_lamp.empty_display_type = 'ARROWS'
ob_lamp.color = (0.0, 0.0, 0.0, 0.0)
ob_lamp.lineart.crease_threshold = 0.0
ob_camera.location = (7.481, -6.508, 5.344)
ob_camera.rotation_euler = (1.109, 0.01082, 0.8149)
ob_camera.lock_rotations_4d = False
ob_camera.empty_display_type = 'ARROWS'
ob_camera.color = (0.0, 0.0, 0.0, 0.0)
ob_camera.display_type = 'WIRE'
ob_camera.lineart.crease_threshold = 0.0

# ---- collection membership
col_collection_1.objects.link(ob_rocket)
col_collection_1.objects.link(ob_slider)
col_collection_1.objects.link(ob_body)
col_collection_1.objects.link(ob_lamp)
col_collection_1.objects.link(ob_camera)

# ---- scene / render settings (as saved in the file)
scene.camera = ob_camera
scene.frame_start = 1; scene.frame_end = 250; scene.frame_set(1)
scene.render.engine = 'BLENDER_EEVEE_NEXT'
scene.render.resolution_percentage = 50
scene.render.dither_intensity = 0.0
scene.cycles.use_denoising = False
scene.cycles.samples = 10
scene.cycles.sampling_pattern = 'TABULATED_SOBOL'
scene.cycles.light_sampling_threshold = 0.0
scene.cycles.use_adaptive_sampling = False
scene.cycles.use_light_tree = False
scene.cycles.blur_glossy = 0.0
scene.cycles.volume_bounces = 1
scene.cycles.pixel_filter_type = 'GAUSSIAN'
scene.cycles.sample_clamp_indirect = 0.0
scene.view_settings.view_transform = 'Standard'
bpy.context.view_layer.update()

